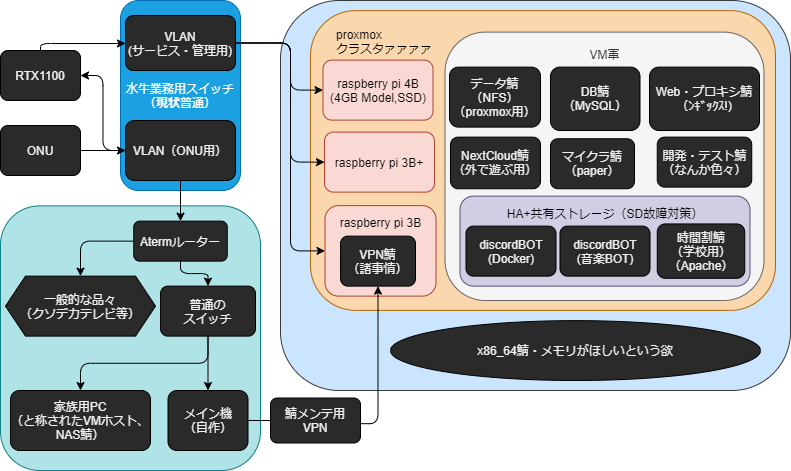

The diagram above was exported from draw.io. Its source (the exported page's mxGraphModel, read from the mxfile embedded in the PNG):
<mxGraphModel dx="172" dy="289" grid="1" gridSize="10" guides="1" tooltips="1" connect="1" arrows="1" fold="1" page="1" pageScale="1" pageWidth="827" pageHeight="583" background="#ffffff" math="0" shadow="0">
  <root>
    <mxCell id="0" />
    <mxCell id="1" parent="0" />
    <mxCell id="151" value="" style="rounded=1;whiteSpace=wrap;html=1;fillColor=#cce5ff;strokeColor=#36393d;" parent="1" vertex="1">
      <mxGeometry x="290" y="30" width="510" height="390" as="geometry" />
    </mxCell>
    <mxCell id="148" value="" style="rounded=1;whiteSpace=wrap;html=1;fillColor=#b0e3e6;strokeColor=#0e8088;" parent="1" vertex="1">
      <mxGeometry x="10" y="235.38" width="260" height="264.62" as="geometry" />
    </mxCell>
    <mxCell id="123" value="&lt;blockquote style=&quot;margin: 0 0 0 40px ; border: none ; padding: 0px&quot;&gt;&lt;/blockquote&gt;&lt;font color=&quot;#000000&quot;&gt;&lt;span style=&quot;text-align: center&quot;&gt;&lt;div style=&quot;text-align: justify&quot;&gt;&lt;span&gt;　　proxmox&lt;/span&gt;&lt;/div&gt;&lt;/span&gt;&lt;span style=&quot;text-align: center&quot;&gt;&lt;div style=&quot;text-align: justify&quot;&gt;&lt;span&gt;　　クラスタァァァァ&lt;/span&gt;&lt;/div&gt;&lt;/span&gt;&lt;/font&gt;&lt;div style=&quot;text-align: justify&quot;&gt;&lt;font color=&quot;#000000&quot;&gt;&lt;br&gt;&lt;/font&gt;&lt;/div&gt;&lt;div style=&quot;text-align: justify&quot;&gt;&lt;font color=&quot;#000000&quot;&gt;&lt;br&gt;&lt;/font&gt;&lt;/div&gt;&lt;div style=&quot;text-align: justify&quot;&gt;&lt;font color=&quot;#000000&quot;&gt;&lt;br&gt;&lt;/font&gt;&lt;/div&gt;&lt;div style=&quot;text-align: justify&quot;&gt;&lt;font color=&quot;#000000&quot;&gt;&lt;br&gt;&lt;/font&gt;&lt;/div&gt;&lt;div style=&quot;text-align: justify&quot;&gt;&lt;font color=&quot;#000000&quot;&gt;&lt;br&gt;&lt;/font&gt;&lt;/div&gt;&lt;div style=&quot;text-align: justify&quot;&gt;&lt;font color=&quot;#000000&quot;&gt;&lt;br&gt;&lt;/font&gt;&lt;/div&gt;&lt;div style=&quot;text-align: justify&quot;&gt;&lt;font color=&quot;#000000&quot;&gt;&lt;br&gt;&lt;/font&gt;&lt;/div&gt;&lt;div style=&quot;text-align: justify&quot;&gt;&lt;font color=&quot;#000000&quot;&gt;&lt;br&gt;&lt;/font&gt;&lt;/div&gt;&lt;div style=&quot;text-align: justify&quot;&gt;&lt;font color=&quot;#000000&quot;&gt;&lt;br&gt;&lt;/font&gt;&lt;/div&gt;&lt;div style=&quot;text-align: justify&quot;&gt;&lt;font color=&quot;#000000&quot;&gt;&lt;br&gt;&lt;/font&gt;&lt;/div&gt;&lt;div style=&quot;text-align: justify&quot;&gt;&lt;font color=&quot;#000000&quot;&gt;&lt;br&gt;&lt;/font&gt;&lt;/div&gt;&lt;div style=&quot;text-align: justify&quot;&gt;&lt;font color=&quot;#000000&quot;&gt;&lt;br&gt;&lt;/font&gt;&lt;/div&gt;&lt;div style=&quot;text-align: justify&quot;&gt;&lt;font color=&quot;#000000&quot;&gt;&amp;nbsp;&lt;/font&gt;&lt;/div&gt;&lt;blockquote style=&quot;margin: 0 0 0 40px ; border: none ; padding: 0px&quot;&gt;&lt;/blockquote&gt;&lt;blockquote style=&quot;margin: 0 0 0 40px ; border: none ; padding: 0px&quot;&gt;&lt;/blockquote&gt;&lt;blockquote style=&quot;margin: 0 0 0 40px ; border: none ; padding: 0px&quot;&gt;&lt;/blockquote&gt;&lt;blockquote style=&quot;margin: 0 0 0 40px ; border: none ; padding: 0px&quot;&gt;&lt;/blockquote&gt;&lt;blockquote style=&quot;margin: 0 0 0 40px ; border: none ; padding: 0px&quot;&gt;&lt;/blockquote&gt;&lt;blockquote style=&quot;margin: 0 0 0 40px ; border: none ; padding: 0px&quot;&gt;&lt;/blockquote&gt;&lt;blockquote style=&quot;margin: 0 0 0 40px ; border: none ; padding: 0px&quot;&gt;&lt;/blockquote&gt;&lt;blockquote style=&quot;text-align: center ; margin: 0px 0px 0px 40px ; border: none ; padding: 0px&quot;&gt;&lt;font color=&quot;#000000&quot;&gt;&lt;br&gt;&lt;/font&gt;&lt;/blockquote&gt;&lt;blockquote style=&quot;text-align: center ; margin: 0px 0px 0px 40px ; border: none ; padding: 0px&quot;&gt;&lt;font color=&quot;#000000&quot;&gt;&lt;br&gt;&lt;/font&gt;&lt;/blockquote&gt;&lt;blockquote style=&quot;text-align: center ; margin: 0px 0px 0px 40px ; border: none ; padding: 0px&quot;&gt;&lt;br&gt;&lt;/blockquote&gt;&lt;blockquote style=&quot;text-align: center ; margin: 0px 0px 0px 40px ; border: none ; padding: 0px&quot;&gt;&lt;br&gt;&lt;/blockquote&gt;" style="rounded=1;whiteSpace=wrap;html=1;align=left;fillColor=#fad7ac;strokeColor=#b46504;" parent="1" vertex="1">
      <mxGeometry x="320" y="40.12" width="465" height="299.75" as="geometry" />
    </mxCell>
    <mxCell id="132" value="VM軍&lt;br&gt;&lt;br&gt;&lt;br&gt;&lt;br&gt;&lt;br&gt;&lt;br&gt;&lt;br&gt;&lt;br&gt;&lt;br&gt;&lt;br&gt;&lt;br&gt;&lt;br&gt;&lt;br&gt;&lt;br&gt;&lt;br&gt;&lt;br&gt;&lt;br&gt;" style="rounded=1;whiteSpace=wrap;html=1;fillColor=#f5f5f5;strokeColor=#666666;fontColor=#333333;" parent="1" vertex="1">
      <mxGeometry x="454.5" y="61.62" width="319" height="268.38" as="geometry" />
    </mxCell>
    <mxCell id="95" value="ONU" style="rounded=1;whiteSpace=wrap;html=1;fillColor=#2A2A2A;fontColor=#F0F0F0;" parent="1" vertex="1">
      <mxGeometry x="10" y="155" width="80" height="50" as="geometry" />
    </mxCell>
    <mxCell id="96" value="水牛業務用スイッチ&lt;br&gt;&lt;div&gt;（&lt;b&gt;現状&lt;/b&gt;普通）&lt;/div&gt;" style="rounded=1;whiteSpace=wrap;html=1;fillColor=#1ba1e2;strokeColor=#006EAF;fontColor=#ffffff;" parent="1" vertex="1">
      <mxGeometry x="130" y="30.000000000000004" width="120" height="190" as="geometry" />
    </mxCell>
    <mxCell id="128" style="edgeStyle=orthogonalEdgeStyle;html=1;exitX=1;exitY=0.5;exitDx=0;exitDy=0;entryX=0;entryY=0.5;entryDx=0;entryDy=0;strokeColor=#000000;" parent="1" source="97" target="126" edge="1">
      <mxGeometry relative="1" as="geometry">
        <mxPoint x="279" y="226.5" as="sourcePoint" />
        <Array as="points">
          <mxPoint x="300" y="73" />
          <mxPoint x="300" y="192" />
        </Array>
      </mxGeometry>
    </mxCell>
    <mxCell id="129" style="edgeStyle=orthogonalEdgeStyle;html=1;exitX=1;exitY=0.5;exitDx=0;exitDy=0;entryX=0;entryY=0.5;entryDx=0;entryDy=0;strokeColor=#000000;" parent="1" source="97" target="125" edge="1">
      <mxGeometry relative="1" as="geometry">
        <mxPoint x="279" y="226.5" as="sourcePoint" />
        <Array as="points">
          <mxPoint x="300" y="73" />
          <mxPoint x="300" y="120" />
        </Array>
      </mxGeometry>
    </mxCell>
    <mxCell id="130" style="edgeStyle=orthogonalEdgeStyle;html=1;exitX=1;exitY=0.5;exitDx=0;exitDy=0;entryX=0;entryY=0.5;entryDx=0;entryDy=0;strokeColor=#000000;" parent="1" source="97" target="124" edge="1">
      <mxGeometry relative="1" as="geometry">
        <mxPoint x="279" y="226.5" as="sourcePoint" />
        <Array as="points">
          <mxPoint x="300" y="73" />
          <mxPoint x="300" y="280" />
        </Array>
      </mxGeometry>
    </mxCell>
    <mxCell id="97" value="VLAN&lt;br&gt;(サービス・管理用)" style="rounded=1;whiteSpace=wrap;html=1;fillColor=#2A2A2A;fontColor=#F0F0F0;" parent="1" vertex="1">
      <mxGeometry x="135" y="45.00000000000001" width="110" height="55" as="geometry" />
    </mxCell>
    <mxCell id="108" style="edgeStyle=elbowEdgeStyle;html=1;exitX=0;exitY=0.5;exitDx=0;exitDy=0;entryX=1;entryY=0.5;entryDx=0;entryDy=0;strokeColor=#000000;" parent="1" source="98" target="103" edge="1">
      <mxGeometry relative="1" as="geometry" />
    </mxCell>
    <mxCell id="114" style="edgeStyle=orthogonalEdgeStyle;html=1;exitX=0.5;exitY=1;exitDx=0;exitDy=0;entryX=0.5;entryY=0;entryDx=0;entryDy=0;strokeColor=#000000;" parent="1" source="98" target="102" edge="1">
      <mxGeometry relative="1" as="geometry" />
    </mxCell>
    <mxCell id="98" value="VLAN（ONU用）" style="rounded=1;whiteSpace=wrap;html=1;fillColor=#2A2A2A;fontColor=#F0F0F0;" parent="1" vertex="1">
      <mxGeometry x="135" y="150" width="110" height="60" as="geometry" />
    </mxCell>
    <mxCell id="100" value="" style="edgeStyle=elbowEdgeStyle;endArrow=classic;html=1;entryX=0;entryY=0.5;entryDx=0;entryDy=0;exitX=1;exitY=0.5;exitDx=0;exitDy=0;strokeColor=#000000;" parent="1" source="95" target="98" edge="1">
      <mxGeometry width="50" height="50" relative="1" as="geometry">
        <mxPoint x="93" y="113" as="sourcePoint" />
        <mxPoint x="75" y="-135" as="targetPoint" />
      </mxGeometry>
    </mxCell>
    <mxCell id="118" style="edgeStyle=orthogonalEdgeStyle;html=1;exitX=0;exitY=0.5;exitDx=0;exitDy=0;entryX=0.5;entryY=0;entryDx=0;entryDy=0;strokeColor=#000000;" parent="1" source="102" target="117" edge="1">
      <mxGeometry relative="1" as="geometry" />
    </mxCell>
    <mxCell id="120" style="edgeStyle=orthogonalEdgeStyle;html=1;exitX=0.5;exitY=1;exitDx=0;exitDy=0;entryX=0.5;entryY=0;entryDx=0;entryDy=0;strokeColor=#000000;" parent="1" source="102" target="119" edge="1">
      <mxGeometry relative="1" as="geometry" />
    </mxCell>
    <mxCell id="102" value="Atermルーター" style="rounded=1;whiteSpace=wrap;html=1;fillColor=#2A2A2A;fontColor=#F0F0F0;" parent="1" vertex="1">
      <mxGeometry x="143.25" y="250.62" width="93.5" height="40" as="geometry" />
    </mxCell>
    <mxCell id="113" style="edgeStyle=orthogonalEdgeStyle;html=1;exitX=0.5;exitY=0;exitDx=0;exitDy=0;strokeColor=#000000;" parent="1" source="103" target="97" edge="1">
      <mxGeometry relative="1" as="geometry">
        <Array as="points">
          <mxPoint x="50" y="73" />
        </Array>
      </mxGeometry>
    </mxCell>
    <mxCell id="103" value="RTX1100" style="rounded=1;whiteSpace=wrap;html=1;fillColor=#2A2A2A;fontColor=#F0F0F0;" parent="1" vertex="1">
      <mxGeometry x="10" y="80" width="80" height="50" as="geometry" />
    </mxCell>
    <mxCell id="117" value="一般的な品々&lt;br&gt;（クソデカテレビ等）" style="shape=hexagon;perimeter=hexagonPerimeter2;whiteSpace=wrap;html=1;fixedSize=1;fillColor=#2A2A2A;fontColor=#F0F0F0;" parent="1" vertex="1">
      <mxGeometry x="15" y="305.62" width="150" height="60" as="geometry" />
    </mxCell>
    <mxCell id="122" style="edgeStyle=orthogonalEdgeStyle;html=1;exitX=0.5;exitY=1;exitDx=0;exitDy=0;entryX=0.5;entryY=0;entryDx=0;entryDy=0;strokeColor=#000000;" parent="1" source="119" target="121" edge="1">
      <mxGeometry relative="1" as="geometry" />
    </mxCell>
    <mxCell id="141" style="edgeStyle=orthogonalEdgeStyle;html=1;exitX=0.5;exitY=1;exitDx=0;exitDy=0;strokeColor=#000000;entryX=0.5;entryY=0;entryDx=0;entryDy=0;" parent="1" source="119" target="140" edge="1">
      <mxGeometry relative="1" as="geometry">
        <mxPoint x="110" y="535.38" as="targetPoint" />
      </mxGeometry>
    </mxCell>
    <mxCell id="119" value="普通の&lt;br&gt;スイッチ" style="rounded=1;whiteSpace=wrap;html=1;fillColor=#2A2A2A;fontColor=#F0F0F0;" parent="1" vertex="1">
      <mxGeometry x="170" y="315.62" width="95" height="50" as="geometry" />
    </mxCell>
    <mxCell id="121" value="メイン機&lt;br&gt;（自作）" style="rounded=1;whiteSpace=wrap;html=1;fillColor=#2A2A2A;fontColor=#F0F0F0;" parent="1" vertex="1">
      <mxGeometry x="177.5" y="420" width="80" height="60" as="geometry" />
    </mxCell>
    <mxCell id="124" value="&lt;font color=&quot;#000000&quot;&gt;raspberry pi 3B&lt;br&gt;&lt;br&gt;&lt;br&gt;&lt;br&gt;&lt;br&gt;&lt;/font&gt;" style="rounded=1;whiteSpace=wrap;html=1;fillColor=#fad9d5;strokeColor=#ae4132;" parent="1" vertex="1">
      <mxGeometry x="334.5" y="235.12" width="111" height="90.5" as="geometry" />
    </mxCell>
    <mxCell id="125" value="&lt;font color=&quot;#000000&quot;&gt;raspberry pi 4B&lt;br&gt;(4GB Model,SSD)&lt;/font&gt;" style="rounded=1;whiteSpace=wrap;html=1;fillColor=#fad9d5;strokeColor=#ae4132;" parent="1" vertex="1">
      <mxGeometry x="332.5" y="89.62" width="110" height="60" as="geometry" />
    </mxCell>
    <mxCell id="126" value="&lt;font color=&quot;#000000&quot;&gt;raspberry pi 3B+&lt;/font&gt;" style="rounded=1;whiteSpace=wrap;html=1;fillColor=#fad9d5;strokeColor=#ae4132;" parent="1" vertex="1">
      <mxGeometry x="334" y="161.62" width="110" height="60" as="geometry" />
    </mxCell>
    <mxCell id="133" value="Web・プロキシ鯖&lt;br&gt;（ﾝｷﾞｯｸｽ!)" style="rounded=1;whiteSpace=wrap;html=1;fillColor=#2A2A2A;fontColor=#F0F0F0;" parent="1" vertex="1">
      <mxGeometry x="659" y="96.62" width="110" height="63.38" as="geometry" />
    </mxCell>
    <mxCell id="134" value="データ鯖&lt;br&gt;（NFS）（proxmox用）" style="rounded=1;whiteSpace=wrap;html=1;fillColor=#2A2A2A;fontColor=#F0F0F0;" parent="1" vertex="1">
      <mxGeometry x="459" y="96.62" width="91" height="60" as="geometry" />
    </mxCell>
    <mxCell id="137" value="開発・テスト鯖&lt;br&gt;（なんか色々）" style="rounded=1;whiteSpace=wrap;html=1;fillColor=#2A2A2A;fontColor=#F0F0F0;" parent="1" vertex="1">
      <mxGeometry x="666.75" y="166.62" width="94.5" height="50" as="geometry" />
    </mxCell>
    <mxCell id="140" value="家族用PC&lt;br&gt;（と称されたVMホスト、NAS鯖）" style="rounded=1;whiteSpace=wrap;html=1;fillColor=#2A2A2A;fontColor=#F0F0F0;" parent="1" vertex="1">
      <mxGeometry x="20" y="420" width="140" height="60" as="geometry" />
    </mxCell>
    <mxCell id="144" value="NextCloud鯖&lt;br&gt;（外で遊ぶ用）" style="rounded=1;whiteSpace=wrap;html=1;fillColor=#2A2A2A;fontColor=#F0F0F0;" parent="1" vertex="1">
      <mxGeometry x="460" y="166.62" width="90" height="51.62" as="geometry" />
    </mxCell>
    <mxCell id="145" value="マイクラ鯖&lt;br&gt;（paper）" style="rounded=1;whiteSpace=wrap;html=1;fillColor=#2A2A2A;fontColor=#F0F0F0;" parent="1" vertex="1">
      <mxGeometry x="560" y="168.24" width="84" height="50" as="geometry" />
    </mxCell>
    <mxCell id="153" value="&lt;font color=&quot;#000000&quot;&gt;HA+共有ストレージ（SD故障対策）&lt;/font&gt;&lt;br&gt;&lt;br&gt;&lt;br&gt;&lt;br&gt;&lt;br&gt;" style="rounded=1;whiteSpace=wrap;html=1;fillColor=#d0cee2;strokeColor=#56517e;" parent="1" vertex="1">
      <mxGeometry x="469.5" y="225.62" width="290" height="90" as="geometry" />
    </mxCell>
    <mxCell id="131" value="discordBOT&lt;br&gt;(音楽BOT)" style="rounded=1;whiteSpace=wrap;html=1;fillColor=#2A2A2A;fontColor=#F0F0F0;" parent="1" vertex="1">
      <mxGeometry x="569.5" y="255.62" width="90" height="50" as="geometry" />
    </mxCell>
    <mxCell id="136" value="discordBOT&lt;br&gt;(Docker)" style="rounded=1;whiteSpace=wrap;html=1;fillColor=#2A2A2A;fontColor=#F0F0F0;" parent="1" vertex="1">
      <mxGeometry x="475.5" y="255.62" width="90" height="50" as="geometry" />
    </mxCell>
    <mxCell id="146" value="DB鯖&lt;br&gt;（MySQL）" style="rounded=1;whiteSpace=wrap;html=1;fillColor=#2A2A2A;fontColor=#F0F0F0;" parent="1" vertex="1">
      <mxGeometry x="560" y="96.62" width="89.5" height="63.38" as="geometry" />
    </mxCell>
    <mxCell id="154" value="VPN鯖&lt;br&gt;（諸事情）" style="rounded=1;whiteSpace=wrap;html=1;fillColor=#2A2A2A;fontColor=#F0F0F0;" parent="1" vertex="1">
      <mxGeometry x="350" y="265.62" width="75" height="50" as="geometry" />
    </mxCell>
    <mxCell id="138" style="edgeStyle=orthogonalEdgeStyle;html=1;exitX=0.998;exitY=0.571;exitDx=0;exitDy=0;entryX=0.5;entryY=1;entryDx=0;entryDy=0;strokeColor=#000000;startArrow=none;exitPerimeter=0;" parent="1" source="139" target="154" edge="1">
      <mxGeometry relative="1" as="geometry" />
    </mxCell>
    <mxCell id="139" value="鯖メンテ用&lt;br&gt;VPN" style="rounded=1;whiteSpace=wrap;html=1;fillColor=#2A2A2A;fontColor=#F0F0F0;" parent="1" vertex="1">
      <mxGeometry x="280" y="427.5" width="90" height="45" as="geometry" />
    </mxCell>
    <mxCell id="157" value="" style="edgeStyle=orthogonalEdgeStyle;html=1;exitX=1;exitY=0.5;exitDx=0;exitDy=0;entryX=0;entryY=0.5;entryDx=0;entryDy=0;strokeColor=#000000;endArrow=none;" parent="1" source="121" target="139" edge="1">
      <mxGeometry relative="1" as="geometry">
        <mxPoint x="257.5" y="450" as="sourcePoint" />
        <mxPoint x="387.4999999999998" y="315.62" as="targetPoint" />
      </mxGeometry>
    </mxCell>
    <mxCell id="159" value="&lt;span style=&quot;&quot;&gt;x86_64鯖・メモリがほしいという欲&lt;/span&gt;" style="ellipse;whiteSpace=wrap;html=1;fillColor=#2A2A2A;fontColor=#F0F0F0;" parent="1" vertex="1">
      <mxGeometry x="400" y="350.13" width="370" height="59.87" as="geometry" />
    </mxCell>
    <mxCell id="135" value="時間割鯖&lt;br&gt;（学校用）&lt;br&gt;（Apache）" style="rounded=1;whiteSpace=wrap;html=1;fillColor=#2A2A2A;fontColor=#F0F0F0;" parent="1" vertex="1">
      <mxGeometry x="666.75" y="253.43" width="87.5" height="54.38" as="geometry" />
    </mxCell>
  </root>
</mxGraphModel>